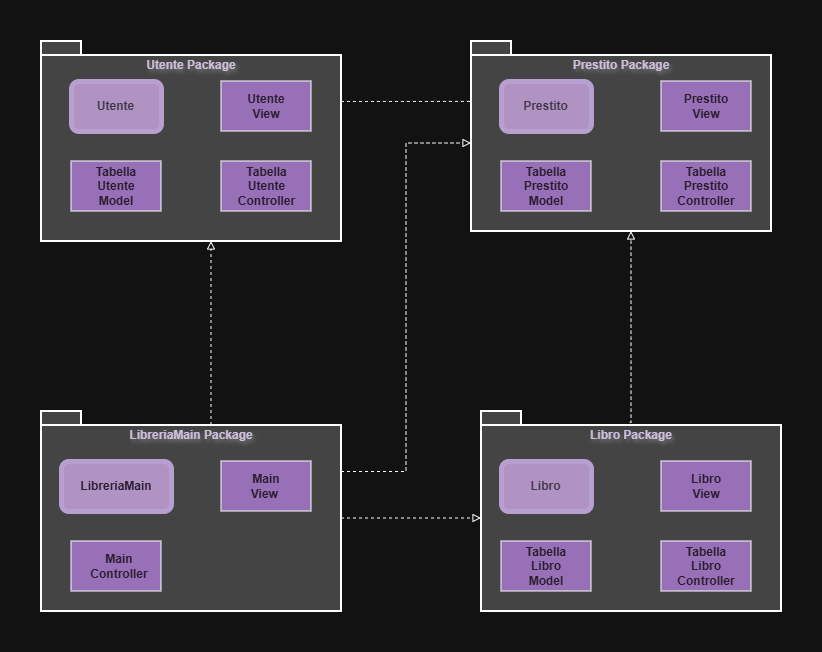

The diagram above was exported from draw.io. Its source (the exported page's mxGraphModel, read from the mxfile embedded in the PNG):
<mxGraphModel dx="1157" dy="662" grid="1" gridSize="10" guides="1" tooltips="1" connect="1" arrows="1" fold="1" page="1" pageScale="1" pageWidth="827" pageHeight="1169" background="none" math="0" shadow="0">
  <root>
    <mxCell id="0" />
    <mxCell id="1" parent="0" />
    <mxCell id="3RR954JH1H2vyuQc3VmZ-4" parent="1" style="shape=folder;fontStyle=1;spacingTop=10;tabWidth=40;tabHeight=14;tabPosition=left;html=1;whiteSpace=wrap;align=center;verticalAlign=top;fillColor=#C5C5C5;gradientColor=none;gradientDirection=east;strokeWidth=2;fontColor=#FFFFFF;textShadow=1;" value="&lt;font style=&quot;color: rgb(60, 42, 76);&quot;&gt;Utente Package&lt;/font&gt;" vertex="1">
      <mxGeometry height="200" width="300" x="40" y="30" as="geometry" />
    </mxCell>
    <mxCell id="ZJuImHY01f2ZN-G6UjOH-4" parent="1" style="rounded=0;whiteSpace=wrap;html=1;fillColor=#A072C5;gradientColor=none;gradientDirection=radial;glass=0;" value="" vertex="1">
      <mxGeometry height="50" width="90" x="70" y="150" as="geometry" />
    </mxCell>
    <mxCell id="ZJuImHY01f2ZN-G6UjOH-3" parent="1" style="rounded=0;whiteSpace=wrap;html=1;fillColor=#A072C5;" value="" vertex="1">
      <mxGeometry height="50" width="90" x="220" y="70" as="geometry" />
    </mxCell>
    <mxCell id="ZJuImHY01f2ZN-G6UjOH-2" parent="1" style="rounded=0;whiteSpace=wrap;html=1;fillColor=#A072C5;" value="" vertex="1">
      <mxGeometry height="50" width="90" x="220" y="150" as="geometry" />
    </mxCell>
    <mxCell id="3RR954JH1H2vyuQc3VmZ-5" parent="1" style="shape=folder;fontStyle=1;spacingTop=10;tabWidth=40;tabHeight=14;tabPosition=left;html=1;whiteSpace=wrap;align=center;verticalAlign=top;fillColor=#C5C5C5;gradientColor=none;gradientDirection=east;strokeWidth=2;fontColor=#FFFFFF;textShadow=1;" value="&lt;font style=&quot;color: rgb(60, 42, 76);&quot;&gt;LibreriaMain Package&lt;/font&gt;" vertex="1">
      <mxGeometry height="200" width="300" x="40" y="400" as="geometry" />
    </mxCell>
    <mxCell id="ZJuImHY01f2ZN-G6UjOH-9" parent="1" style="rounded=0;whiteSpace=wrap;html=1;fillColor=#A072C5;" value="" vertex="1">
      <mxGeometry height="50" width="90" x="220" y="450" as="geometry" />
    </mxCell>
    <mxCell id="ZJuImHY01f2ZN-G6UjOH-10" parent="1" style="rounded=0;whiteSpace=wrap;html=1;fillColor=#A072C5;" value="" vertex="1">
      <mxGeometry height="50" width="90" x="70" y="530" as="geometry" />
    </mxCell>
    <mxCell id="3RR954JH1H2vyuQc3VmZ-16" parent="1" style="text;html=1;whiteSpace=wrap;strokeColor=none;fillColor=none;align=center;verticalAlign=middle;rounded=0;labelBorderColor=none;container=0;labelBackgroundColor=none;fontColor=#F9E7FF;textShadow=0;perimeterSpacing=0;strokeWidth=1;" value="&lt;b&gt;Tabella&lt;/b&gt;&lt;div&gt;&lt;b&gt;Utente&lt;/b&gt;&lt;div&gt;&lt;b&gt;Controller&lt;/b&gt;&lt;/div&gt;&lt;/div&gt;" vertex="1">
      <mxGeometry height="30" width="65" x="232.5" y="160" as="geometry" />
    </mxCell>
    <mxCell id="3RR954JH1H2vyuQc3VmZ-61" parent="1" style="shape=folder;fontStyle=1;spacingTop=10;tabWidth=40;tabHeight=14;tabPosition=left;html=1;whiteSpace=wrap;align=center;verticalAlign=top;fillColor=#C5C5C5;gradientColor=none;gradientDirection=east;strokeWidth=2;labelBackgroundColor=none;fontColor=#FFFFFF;textShadow=1;" value="&lt;font style=&quot;color: rgb(60, 42, 76);&quot;&gt;Prestito Package&lt;/font&gt;" vertex="1">
      <mxGeometry height="190" width="300" x="470" y="30" as="geometry" />
    </mxCell>
    <mxCell id="ZJuImHY01f2ZN-G6UjOH-6" parent="1" style="rounded=0;whiteSpace=wrap;html=1;fillColor=#A072C5;" value="" vertex="1">
      <mxGeometry height="50" width="90" x="500" y="150" as="geometry" />
    </mxCell>
    <mxCell id="ZJuImHY01f2ZN-G6UjOH-7" parent="1" style="rounded=0;whiteSpace=wrap;html=1;fillColor=#A072C5;" value="" vertex="1">
      <mxGeometry height="50" width="90" x="660" y="70" as="geometry" />
    </mxCell>
    <mxCell id="ZJuImHY01f2ZN-G6UjOH-5" parent="1" style="rounded=0;whiteSpace=wrap;html=1;fillColor=#A072C5;" value="" vertex="1">
      <mxGeometry height="50" width="90" x="660" y="150" as="geometry" />
    </mxCell>
    <mxCell id="3RR954JH1H2vyuQc3VmZ-62" connectable="0" parent="1" style="group;fontColor=#F9E7FF;" value="" vertex="1">
      <mxGeometry height="50" width="110" x="60" y="450" as="geometry" />
    </mxCell>
    <mxCell id="3RR954JH1H2vyuQc3VmZ-63" parent="3RR954JH1H2vyuQc3VmZ-62" style="rounded=1;whiteSpace=wrap;html=1;strokeColor=#61467D;strokeWidth=5;fillColor=#75538B;fontColor=#FFFFFF;perimeterSpacing=0;glass=0;shadow=0;" value="" vertex="1">
      <mxGeometry height="50" width="110" as="geometry" />
    </mxCell>
    <mxCell id="3RR954JH1H2vyuQc3VmZ-64" parent="3RR954JH1H2vyuQc3VmZ-62" style="text;html=1;whiteSpace=wrap;strokeColor=none;fillColor=none;align=center;verticalAlign=middle;rounded=0;fontColor=#FFFFFF;" value="&lt;b&gt;&lt;font style=&quot;color: rgb(249, 231, 255);&quot;&gt;LibreriaMain&lt;/font&gt;&lt;/b&gt;" vertex="1">
      <mxGeometry height="30" width="60" x="25" y="10" as="geometry" />
    </mxCell>
    <mxCell id="3RR954JH1H2vyuQc3VmZ-38" parent="1" style="text;html=1;whiteSpace=wrap;strokeColor=none;fillColor=none;align=center;verticalAlign=middle;rounded=0;labelBackgroundColor=none;labelBorderColor=none;fontColor=#F9E7FF;perimeterSpacing=0;strokeWidth=1;" value="&lt;b style=&quot;background-color: transparent; color: light-dark(rgb(249, 231, 255), rgb(44, 29, 49));&quot;&gt;Prestito View&lt;/b&gt;" vertex="1">
      <mxGeometry height="30" width="60" x="675" y="80" as="geometry" />
    </mxCell>
    <mxCell id="3RR954JH1H2vyuQc3VmZ-30" parent="1" style="text;html=1;whiteSpace=wrap;strokeColor=none;fillColor=none;align=center;verticalAlign=middle;rounded=0;labelBackgroundColor=none;labelBorderColor=none;fontColor=#F9E7FF;perimeterSpacing=0;strokeWidth=1;" value="&lt;b&gt;Tabella&lt;/b&gt;&lt;div&gt;&lt;b&gt;Prestito Model&lt;/b&gt;&lt;/div&gt;" vertex="1">
      <mxGeometry height="30" width="60" x="515" y="160" as="geometry" />
    </mxCell>
    <mxCell id="3RR954JH1H2vyuQc3VmZ-34" parent="1" style="text;html=1;whiteSpace=wrap;strokeColor=none;fillColor=none;align=center;verticalAlign=middle;rounded=0;labelBackgroundColor=none;labelBorderColor=none;fontColor=#F9E7FF;perimeterSpacing=0;strokeWidth=1;" value="&lt;b&gt;Tabella&lt;/b&gt;&lt;div&gt;&lt;b&gt;Prestito Controller&lt;/b&gt;&lt;/div&gt;" vertex="1">
      <mxGeometry height="30" width="60" x="675" y="160" as="geometry" />
    </mxCell>
    <mxCell id="3RR954JH1H2vyuQc3VmZ-14" parent="1" style="text;html=1;whiteSpace=wrap;strokeColor=none;fillColor=none;align=center;verticalAlign=middle;rounded=0;labelBackgroundColor=none;labelBorderColor=none;fontColor=#F9E7FF;perimeterSpacing=0;strokeWidth=1;" value="&lt;div&gt;&lt;b style=&quot;background-color: transparent; color: light-dark(rgb(249, 231, 255), rgb(44, 29, 49));&quot;&gt;Utente&lt;/b&gt;&lt;/div&gt;&lt;div&gt;&lt;b style=&quot;background-color: transparent; color: light-dark(rgb(249, 231, 255), rgb(44, 29, 49));&quot;&gt;View&lt;/b&gt;&lt;/div&gt;" vertex="1">
      <mxGeometry height="30" width="60" x="235" y="80" as="geometry" />
    </mxCell>
    <mxCell id="3RR954JH1H2vyuQc3VmZ-12" parent="1" style="text;html=1;whiteSpace=wrap;strokeColor=none;fillColor=none;align=center;verticalAlign=middle;rounded=0;labelBackgroundColor=none;labelBorderColor=none;fontColor=#F9E7FF;perimeterSpacing=0;strokeWidth=1;" value="&lt;b&gt;Tabella&lt;/b&gt;&lt;div&gt;&lt;b&gt;Utente&lt;/b&gt;&lt;div&gt;&lt;b&gt;Model&lt;/b&gt;&lt;/div&gt;&lt;/div&gt;" vertex="1">
      <mxGeometry height="30" width="60" x="85" y="160" as="geometry" />
    </mxCell>
    <mxCell id="3RR954JH1H2vyuQc3VmZ-36" parent="1" style="text;html=1;whiteSpace=wrap;strokeColor=none;fillColor=none;align=center;verticalAlign=middle;rounded=0;labelBackgroundColor=none;labelBorderColor=none;fontColor=#F9E7FF;perimeterSpacing=0;strokeWidth=1;" value="&lt;b&gt;Main Controller&lt;/b&gt;" vertex="1">
      <mxGeometry height="30" width="60" x="87.5" y="540" as="geometry" />
    </mxCell>
    <mxCell id="3RR954JH1H2vyuQc3VmZ-40" parent="1" style="text;html=1;whiteSpace=wrap;strokeColor=none;fillColor=none;align=center;verticalAlign=middle;rounded=0;labelBackgroundColor=none;labelBorderColor=none;fontColor=#F9E7FF;perimeterSpacing=0;strokeWidth=1;" value="&lt;b&gt;Main View&amp;nbsp;&lt;/b&gt;" vertex="1">
      <mxGeometry height="30" width="60" x="235" y="460" as="geometry" />
    </mxCell>
    <mxCell id="3RR954JH1H2vyuQc3VmZ-7" parent="1" style="shape=folder;fontStyle=1;spacingTop=10;tabWidth=40;tabHeight=14;tabPosition=left;align=center;verticalAlign=top;fillColor=#C5C5C5;gradientColor=none;gradientDirection=east;strokeWidth=2;fontColor=#3C2A4C;textShadow=1;labelBackgroundColor=none;" value="Libro Package" vertex="1">
      <mxGeometry height="200" width="300" x="480" y="400" as="geometry" />
    </mxCell>
    <mxCell id="ZJuImHY01f2ZN-G6UjOH-13" parent="1" style="rounded=0;whiteSpace=wrap;html=1;fillColor=#A072C5;" value="" vertex="1">
      <mxGeometry height="50" width="90" x="660" y="450" as="geometry" />
    </mxCell>
    <mxCell id="ZJuImHY01f2ZN-G6UjOH-11" parent="1" style="rounded=0;whiteSpace=wrap;html=1;fillColor=#A072C5;" value="" vertex="1">
      <mxGeometry height="50" width="90" x="500" y="530" as="geometry" />
    </mxCell>
    <mxCell id="ZJuImHY01f2ZN-G6UjOH-14" parent="1" style="rounded=0;whiteSpace=wrap;html=1;fillColor=#A072C5;" value="" vertex="1">
      <mxGeometry height="50" width="90" x="660" y="530" as="geometry" />
    </mxCell>
    <mxCell id="3RR954JH1H2vyuQc3VmZ-26" parent="1" style="text;html=1;whiteSpace=wrap;strokeColor=none;fillColor=none;align=center;verticalAlign=middle;rounded=0;labelBackgroundColor=none;labelBorderColor=none;fontColor=#F9E7FF;perimeterSpacing=0;strokeWidth=1;" value="&lt;b&gt;Tabella&lt;/b&gt;&lt;div&gt;&lt;b&gt;Libro Model&lt;/b&gt;&lt;/div&gt;" vertex="1">
      <mxGeometry height="30" width="60" x="515" y="540" as="geometry" />
    </mxCell>
    <mxCell id="3RR954JH1H2vyuQc3VmZ-28" parent="1" style="text;html=1;whiteSpace=wrap;strokeColor=none;fillColor=none;align=center;verticalAlign=middle;rounded=0;labelBackgroundColor=none;labelBorderColor=none;fontColor=#F9E7FF;perimeterSpacing=0;strokeWidth=1;" value="&lt;div&gt;&lt;b style=&quot;background-color: transparent; color: light-dark(rgb(249, 231, 255), rgb(44, 29, 49));&quot;&gt;Libro View&lt;/b&gt;&lt;/div&gt;" vertex="1">
      <mxGeometry height="30" width="60" x="675" y="460" as="geometry" />
    </mxCell>
    <mxCell id="3RR954JH1H2vyuQc3VmZ-24" parent="1" style="text;html=1;whiteSpace=wrap;strokeColor=none;fillColor=none;align=center;verticalAlign=middle;rounded=0;labelBackgroundColor=none;labelBorderColor=none;fontColor=#F9E7FF;perimeterSpacing=0;strokeWidth=1;" value="&lt;b&gt;Tabella&lt;/b&gt;&lt;div&gt;&lt;b&gt;Libro Controller&lt;/b&gt;&lt;/div&gt;" vertex="1">
      <mxGeometry height="30" width="60" x="675" y="540" as="geometry" />
    </mxCell>
    <mxCell id="Qssrv8QD5yTesFGXDB52-5" edge="1" parent="1" source="3RR954JH1H2vyuQc3VmZ-5" style="edgeStyle=orthogonalEdgeStyle;rounded=0;orthogonalLoop=1;jettySize=auto;html=1;exitX=0;exitY=0;exitDx=300;exitDy=107;exitPerimeter=0;entryX=0;entryY=0;entryDx=0;entryDy=107;entryPerimeter=0;dashed=1;endArrow=block;endFill=0;" target="3RR954JH1H2vyuQc3VmZ-7">
      <mxGeometry relative="1" as="geometry">
        <mxPoint x="361" y="320" as="sourcePoint" />
        <mxPoint x="360" y="506" as="targetPoint" />
      </mxGeometry>
    </mxCell>
    <mxCell id="Qssrv8QD5yTesFGXDB52-10" edge="1" parent="1" source="3RR954JH1H2vyuQc3VmZ-7" style="edgeStyle=orthogonalEdgeStyle;rounded=0;orthogonalLoop=1;jettySize=auto;html=1;dashed=1;endArrow=block;endFill=0;exitX=0.496;exitY=0.057;exitDx=0;exitDy=0;exitPerimeter=0;">
      <mxGeometry relative="1" as="geometry">
        <Array as="points">
          <mxPoint x="630" y="411" />
        </Array>
        <mxPoint x="600" y="310" as="sourcePoint" />
        <mxPoint x="630" y="220" as="targetPoint" />
      </mxGeometry>
    </mxCell>
    <mxCell id="Qssrv8QD5yTesFGXDB52-11" edge="1" parent="1" source="3RR954JH1H2vyuQc3VmZ-4" style="endArrow=none;dashed=1;html=1;strokeWidth=1;rounded=0;fontSize=12;startSize=8;endSize=8;curved=1;exitX=0;exitY=0;exitDx=300;exitDy=60.5;exitPerimeter=0;entryX=0;entryY=0.318;entryDx=0;entryDy=0;entryPerimeter=0;" target="3RR954JH1H2vyuQc3VmZ-61" value="">
      <mxGeometry height="50" relative="1" width="50" as="geometry">
        <mxPoint x="210" y="290" as="sourcePoint" />
        <mxPoint x="210" y="474" as="targetPoint" />
      </mxGeometry>
    </mxCell>
    <mxCell id="Qssrv8QD5yTesFGXDB52-15" edge="1" parent="1" source="3RR954JH1H2vyuQc3VmZ-5" style="edgeStyle=orthogonalEdgeStyle;rounded=0;orthogonalLoop=1;jettySize=auto;html=1;exitX=0;exitY=0;exitDx=170;exitDy=14;exitPerimeter=0;dashed=1;endArrow=block;endFill=0;">
      <mxGeometry relative="1" as="geometry">
        <mxPoint x="200" y="270" as="sourcePoint" />
        <mxPoint x="210" y="230" as="targetPoint" />
      </mxGeometry>
    </mxCell>
    <mxCell id="ZJuImHY01f2ZN-G6UjOH-1" edge="1" parent="1" source="3RR954JH1H2vyuQc3VmZ-5" style="edgeStyle=orthogonalEdgeStyle;rounded=0;orthogonalLoop=1;jettySize=auto;html=1;exitX=0;exitY=0;exitDx=300;exitDy=60.5;exitPerimeter=0;entryX=0;entryY=0;entryDx=0;entryDy=102;entryPerimeter=0;dashed=1;endArrow=block;endFill=0;" target="3RR954JH1H2vyuQc3VmZ-61">
      <mxGeometry relative="1" as="geometry" />
    </mxCell>
    <mxCell id="rMnXYrM4mySk2kdZo-Yl-7" connectable="0" parent="1" style="group;fontColor=#F9E7FF;" value="" vertex="1">
      <mxGeometry height="50" width="90" x="500" y="450" as="geometry" />
    </mxCell>
    <mxCell id="rMnXYrM4mySk2kdZo-Yl-8" parent="rMnXYrM4mySk2kdZo-Yl-7" style="rounded=1;whiteSpace=wrap;html=1;strokeColor=#61467D;strokeWidth=5;fillColor=#75538B;fontColor=#FFFFFF;perimeterSpacing=0;glass=0;shadow=0;" value="" vertex="1">
      <mxGeometry height="50" width="90" as="geometry" />
    </mxCell>
    <mxCell id="rMnXYrM4mySk2kdZo-Yl-9" parent="rMnXYrM4mySk2kdZo-Yl-7" style="text;html=1;whiteSpace=wrap;strokeColor=none;fillColor=none;align=center;verticalAlign=middle;rounded=0;fontColor=#FFFFFF;" value="&lt;font style=&quot;color: light-dark(rgb(44, 29, 49), rgb(66, 55, 70));&quot;&gt;&lt;b style=&quot;&quot;&gt;Libro&lt;/b&gt;&lt;/font&gt;" vertex="1">
      <mxGeometry height="30" width="49.09090909090909" x="20.454545454545457" y="10" as="geometry" />
    </mxCell>
    <mxCell id="rMnXYrM4mySk2kdZo-Yl-11" connectable="0" parent="1" style="group;fontColor=#F9E7FF;" value="" vertex="1">
      <mxGeometry height="50" width="90" x="500" y="70" as="geometry" />
    </mxCell>
    <mxCell id="rMnXYrM4mySk2kdZo-Yl-12" parent="rMnXYrM4mySk2kdZo-Yl-11" style="rounded=1;whiteSpace=wrap;html=1;strokeColor=#61467D;strokeWidth=5;fillColor=#75538B;fontColor=#FFFFFF;perimeterSpacing=0;glass=0;shadow=0;" value="" vertex="1">
      <mxGeometry height="50" width="90" as="geometry" />
    </mxCell>
    <mxCell id="rMnXYrM4mySk2kdZo-Yl-13" parent="rMnXYrM4mySk2kdZo-Yl-11" style="text;html=1;whiteSpace=wrap;strokeColor=none;fillColor=none;align=center;verticalAlign=middle;rounded=0;fontColor=#FFFFFF;" value="&lt;font style=&quot;color: light-dark(rgb(44, 29, 49), rgb(66, 55, 70));&quot;&gt;&lt;b style=&quot;&quot;&gt;Prestito&lt;/b&gt;&lt;/font&gt;" vertex="1">
      <mxGeometry height="30" width="49.09090909090909" x="20.454545454545457" y="10" as="geometry" />
    </mxCell>
    <mxCell id="rMnXYrM4mySk2kdZo-Yl-14" connectable="0" parent="1" style="group;fontColor=#F9E7FF;" value="" vertex="1">
      <mxGeometry height="50" width="90" x="70" y="70" as="geometry" />
    </mxCell>
    <mxCell id="rMnXYrM4mySk2kdZo-Yl-15" parent="rMnXYrM4mySk2kdZo-Yl-14" style="rounded=1;whiteSpace=wrap;html=1;strokeColor=#61467D;strokeWidth=5;fillColor=#75538B;fontColor=#FFFFFF;perimeterSpacing=0;glass=0;shadow=0;" value="" vertex="1">
      <mxGeometry height="50" width="90" as="geometry" />
    </mxCell>
    <mxCell id="rMnXYrM4mySk2kdZo-Yl-16" parent="rMnXYrM4mySk2kdZo-Yl-14" style="text;html=1;whiteSpace=wrap;strokeColor=none;fillColor=none;align=center;verticalAlign=middle;rounded=0;fontColor=#FFFFFF;" value="&lt;b&gt;&lt;font style=&quot;color: rgb(217, 204, 221);&quot;&gt;Utente&lt;/font&gt;&lt;/b&gt;" vertex="1">
      <mxGeometry height="30" width="49.09090909090909" x="20.454545454545457" y="10" as="geometry" />
    </mxCell>
  </root>
</mxGraphModel>